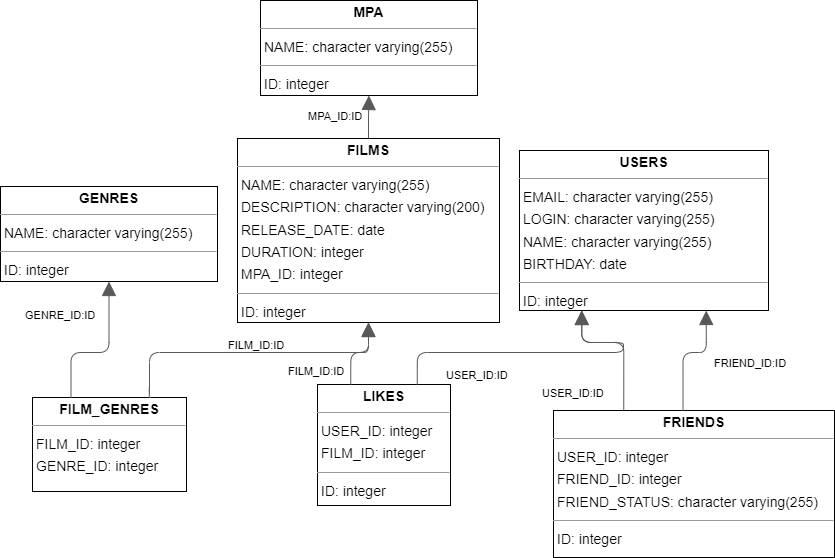

The diagram above was exported from draw.io. Its source (the exported page's mxGraphModel, read from the mxfile embedded in the PNG):
<mxGraphModel dx="1834" dy="1258" grid="1" gridSize="10" guides="1" tooltips="1" connect="1" arrows="1" fold="1" page="0" pageScale="1" pageWidth="827" pageHeight="1169" background="none" math="0" shadow="0">
  <root>
    <mxCell id="0" />
    <mxCell id="1" parent="0" />
    <mxCell id="node5" value="&lt;p style=&quot;margin:0px;margin-top:4px;text-align:center;&quot;&gt;&lt;b&gt;FILMS&lt;/b&gt;&lt;/p&gt;&lt;hr size=&quot;1&quot;/&gt;&lt;p style=&quot;margin:0 0 0 4px;line-height:1.6;&quot;&gt; NAME: character varying(255)&lt;br/&gt; DESCRIPTION: character varying(200)&lt;br/&gt; RELEASE_DATE: date&lt;br/&gt; DURATION: integer&lt;br/&gt; MPA_ID: integer&lt;/p&gt;&lt;hr size=&quot;1&quot;/&gt;&lt;p style=&quot;margin:0 0 0 4px;line-height:1.6;&quot;&gt; ID: integer&lt;/p&gt;" style="verticalAlign=top;align=left;overflow=fill;fontSize=14;fontFamily=Helvetica;html=1;rounded=0;shadow=0;comic=0;labelBackgroundColor=none;strokeWidth=1;" parent="1" vertex="1">
      <mxGeometry x="96" y="46" width="262" height="184" as="geometry" />
    </mxCell>
    <mxCell id="node1" value="&lt;p style=&quot;margin:0px;margin-top:4px;text-align:center;&quot;&gt;&lt;b&gt;FILM_GENRES&lt;/b&gt;&lt;/p&gt;&lt;hr size=&quot;1&quot;/&gt;&lt;p style=&quot;margin:0 0 0 4px;line-height:1.6;&quot;&gt; FILM_ID: integer&lt;br/&gt; GENRE_ID: integer&lt;/p&gt;" style="verticalAlign=top;align=left;overflow=fill;fontSize=14;fontFamily=Helvetica;html=1;rounded=0;shadow=0;comic=0;labelBackgroundColor=none;strokeWidth=1;" parent="1" vertex="1">
      <mxGeometry x="-109" y="305" width="154" height="94" as="geometry" />
    </mxCell>
    <mxCell id="node0" value="&lt;p style=&quot;margin:0px;margin-top:4px;text-align:center;&quot;&gt;&lt;b&gt;FRIENDS&lt;/b&gt;&lt;/p&gt;&lt;hr size=&quot;1&quot;/&gt;&lt;p style=&quot;margin:0 0 0 4px;line-height:1.6;&quot;&gt; USER_ID: integer&lt;br/&gt; FRIEND_ID: integer&lt;br/&gt; FRIEND_STATUS: character varying(255)&lt;/p&gt;&lt;hr size=&quot;1&quot;/&gt;&lt;p style=&quot;margin:0 0 0 4px;line-height:1.6;&quot;&gt; ID: integer&lt;/p&gt;" style="verticalAlign=top;align=left;overflow=fill;fontSize=14;fontFamily=Helvetica;html=1;rounded=0;shadow=0;comic=0;labelBackgroundColor=none;strokeWidth=1;" parent="1" vertex="1">
      <mxGeometry x="412" y="318" width="281" height="147" as="geometry" />
    </mxCell>
    <mxCell id="node4" value="&lt;p style=&quot;margin:0px;margin-top:4px;text-align:center;&quot;&gt;&lt;b&gt;GENRES&lt;/b&gt;&lt;/p&gt;&lt;hr size=&quot;1&quot;/&gt;&lt;p style=&quot;margin:0 0 0 4px;line-height:1.6;&quot;&gt; NAME: character varying(255)&lt;/p&gt;&lt;hr size=&quot;1&quot;/&gt;&lt;p style=&quot;margin:0 0 0 4px;line-height:1.6;&quot;&gt; ID: integer&lt;/p&gt;" style="verticalAlign=top;align=left;overflow=fill;fontSize=14;fontFamily=Helvetica;html=1;rounded=0;shadow=0;comic=0;labelBackgroundColor=none;strokeWidth=1;" parent="1" vertex="1">
      <mxGeometry x="-141" y="94" width="217" height="95" as="geometry" />
    </mxCell>
    <mxCell id="node6" value="&lt;p style=&quot;margin:0px;margin-top:4px;text-align:center;&quot;&gt;&lt;b&gt;LIKES&lt;/b&gt;&lt;/p&gt;&lt;hr size=&quot;1&quot;/&gt;&lt;p style=&quot;margin:0 0 0 4px;line-height:1.6;&quot;&gt; USER_ID: integer&lt;br/&gt; FILM_ID: integer&lt;/p&gt;&lt;hr size=&quot;1&quot;/&gt;&lt;p style=&quot;margin:0 0 0 4px;line-height:1.6;&quot;&gt; ID: integer&lt;/p&gt;" style="verticalAlign=top;align=left;overflow=fill;fontSize=14;fontFamily=Helvetica;html=1;rounded=0;shadow=0;comic=0;labelBackgroundColor=none;strokeWidth=1;" parent="1" vertex="1">
      <mxGeometry x="176" y="292" width="133" height="121" as="geometry" />
    </mxCell>
    <mxCell id="node3" value="&lt;p style=&quot;margin:0px;margin-top:4px;text-align:center;&quot;&gt;&lt;b&gt;MPA&lt;/b&gt;&lt;/p&gt;&lt;hr size=&quot;1&quot;/&gt;&lt;p style=&quot;margin:0 0 0 4px;line-height:1.6;&quot;&gt; NAME: character varying(255)&lt;/p&gt;&lt;hr size=&quot;1&quot;/&gt;&lt;p style=&quot;margin:0 0 0 4px;line-height:1.6;&quot;&gt; ID: integer&lt;/p&gt;" style="verticalAlign=top;align=left;overflow=fill;fontSize=14;fontFamily=Helvetica;html=1;rounded=0;shadow=0;comic=0;labelBackgroundColor=none;strokeWidth=1;" parent="1" vertex="1">
      <mxGeometry x="119" y="-92" width="217" height="95" as="geometry" />
    </mxCell>
    <mxCell id="node2" value="&lt;p style=&quot;margin:0px;margin-top:4px;text-align:center;&quot;&gt;&lt;b&gt;USERS&lt;/b&gt;&lt;/p&gt;&lt;hr size=&quot;1&quot;/&gt;&lt;p style=&quot;margin:0 0 0 4px;line-height:1.6;&quot;&gt; EMAIL: character varying(255)&lt;br/&gt; LOGIN: character varying(255)&lt;br/&gt; NAME: character varying(255)&lt;br/&gt; BIRTHDAY: date&lt;/p&gt;&lt;hr size=&quot;1&quot;/&gt;&lt;p style=&quot;margin:0 0 0 4px;line-height:1.6;&quot;&gt; ID: integer&lt;/p&gt;" style="verticalAlign=top;align=left;overflow=fill;fontSize=14;fontFamily=Helvetica;html=1;rounded=0;shadow=0;comic=0;labelBackgroundColor=none;strokeWidth=1;" parent="1" vertex="1">
      <mxGeometry x="378" y="58" width="249" height="160" as="geometry" />
    </mxCell>
    <mxCell id="edge6" value="" style="html=1;rounded=1;edgeStyle=orthogonalEdgeStyle;dashed=0;startArrow=none;endArrow=block;endSize=12;strokeColor=#595959;exitX=0.500;exitY=0.000;exitDx=0;exitDy=0;entryX=0.500;entryY=1.001;entryDx=0;entryDy=0;" parent="1" source="node5" target="node3" edge="1">
      <mxGeometry width="50" height="50" relative="1" as="geometry">
        <Array as="points" />
      </mxGeometry>
    </mxCell>
    <mxCell id="label38" value="MPA_ID:ID" style="edgeLabel;resizable=0;html=1;align=left;verticalAlign=top;strokeColor=default;" parent="edge6" vertex="1" connectable="0">
      <mxGeometry x="165" y="11" as="geometry" />
    </mxCell>
    <mxCell id="edge4" value="" style="html=1;rounded=1;edgeStyle=orthogonalEdgeStyle;dashed=0;startArrow=none;endArrow=block;endSize=12;strokeColor=#595959;exitX=0.762;exitY=0.013;exitDx=0;exitDy=0;entryX=0.500;entryY=1.000;entryDx=0;entryDy=0;" parent="1" source="node1" target="node5" edge="1">
      <mxGeometry width="50" height="50" relative="1" as="geometry">
        <Array as="points">
          <mxPoint x="8" y="260" />
          <mxPoint x="227" y="260" />
        </Array>
      </mxGeometry>
    </mxCell>
    <mxCell id="label26" value="FILM_ID:ID" style="edgeLabel;resizable=0;html=1;align=left;verticalAlign=top;strokeColor=default;" parent="edge4" vertex="1" connectable="0">
      <mxGeometry x="85" y="240" as="geometry" />
    </mxCell>
    <mxCell id="edge0" value="" style="html=1;rounded=1;edgeStyle=orthogonalEdgeStyle;dashed=0;startArrow=none;endArrow=block;endSize=12;strokeColor=#595959;exitX=0.250;exitY=0.000;exitDx=0;exitDy=0;entryX=0.500;entryY=1.000;entryDx=0;entryDy=0;" parent="1" source="node1" target="node4" edge="1">
      <mxGeometry width="50" height="50" relative="1" as="geometry">
        <Array as="points">
          <mxPoint x="-71" y="260" />
          <mxPoint x="-32" y="260" />
        </Array>
      </mxGeometry>
    </mxCell>
    <mxCell id="label2" value="GENRE_ID:ID" style="edgeLabel;resizable=0;html=1;align=left;verticalAlign=top;strokeColor=default;" parent="edge0" vertex="1" connectable="0">
      <mxGeometry x="-118" y="210" as="geometry" />
    </mxCell>
    <mxCell id="edge1" value="" style="html=1;rounded=1;edgeStyle=orthogonalEdgeStyle;dashed=0;startArrow=none;endArrow=block;endSize=12;strokeColor=#595959;exitX=0.461;exitY=0.000;exitDx=0;exitDy=0;entryX=0.750;entryY=1.000;entryDx=0;entryDy=0;" parent="1" source="node0" target="node2" edge="1">
      <mxGeometry width="50" height="50" relative="1" as="geometry">
        <Array as="points">
          <mxPoint x="541" y="260" />
          <mxPoint x="565" y="260" />
        </Array>
      </mxGeometry>
    </mxCell>
    <mxCell id="label8" value="FRIEND_ID:ID" style="edgeLabel;resizable=0;html=1;align=left;verticalAlign=top;strokeColor=default;" parent="edge1" vertex="1" connectable="0">
      <mxGeometry x="571" y="258" as="geometry" />
    </mxCell>
    <mxCell id="edge7" value="" style="html=1;rounded=1;edgeStyle=orthogonalEdgeStyle;dashed=0;startArrow=none;endArrow=block;endSize=12;strokeColor=#595959;exitX=0.250;exitY=0.000;exitDx=0;exitDy=0;entryX=0.250;entryY=1.000;entryDx=0;entryDy=0;" parent="1" source="node0" target="node2" edge="1">
      <mxGeometry width="50" height="50" relative="1" as="geometry">
        <Array as="points">
          <mxPoint x="482" y="250" />
          <mxPoint x="440" y="250" />
        </Array>
      </mxGeometry>
    </mxCell>
    <mxCell id="label44" value="USER_ID:ID" style="edgeLabel;resizable=0;html=1;align=left;verticalAlign=top;strokeColor=default;" parent="edge7" vertex="1" connectable="0">
      <mxGeometry x="399" y="288" as="geometry" />
    </mxCell>
    <mxCell id="edge5" value="" style="html=1;rounded=1;edgeStyle=orthogonalEdgeStyle;dashed=0;startArrow=none;endArrow=block;endSize=12;strokeColor=#595959;exitX=0.250;exitY=0.000;exitDx=0;exitDy=0;entryX=0.500;entryY=1.000;entryDx=0;entryDy=0;" parent="1" source="node6" target="node5" edge="1">
      <mxGeometry width="50" height="50" relative="1" as="geometry">
        <Array as="points">
          <mxPoint x="209" y="260" />
          <mxPoint x="227" y="260" />
        </Array>
      </mxGeometry>
    </mxCell>
    <mxCell id="label32" value="FILM_ID:ID" style="edgeLabel;resizable=0;html=1;align=left;verticalAlign=top;strokeColor=default;" parent="edge5" vertex="1" connectable="0">
      <mxGeometry x="145" y="266" as="geometry" />
    </mxCell>
    <mxCell id="edge3" value="" style="html=1;rounded=1;edgeStyle=orthogonalEdgeStyle;dashed=0;startArrow=none;endArrow=block;endSize=12;strokeColor=#595959;exitX=0.750;exitY=0.000;exitDx=0;exitDy=0;entryX=0.250;entryY=1.000;entryDx=0;entryDy=0;" parent="1" source="node6" target="node2" edge="1">
      <mxGeometry width="50" height="50" relative="1" as="geometry">
        <Array as="points">
          <mxPoint x="276" y="260" />
          <mxPoint x="482" y="260" />
          <mxPoint x="482" y="250" />
          <mxPoint x="440" y="250" />
        </Array>
      </mxGeometry>
    </mxCell>
    <mxCell id="label20" value="USER_ID:ID" style="edgeLabel;resizable=0;html=1;align=left;verticalAlign=top;strokeColor=default;" parent="edge3" vertex="1" connectable="0">
      <mxGeometry x="303" y="270" as="geometry" />
    </mxCell>
  </root>
</mxGraphModel>